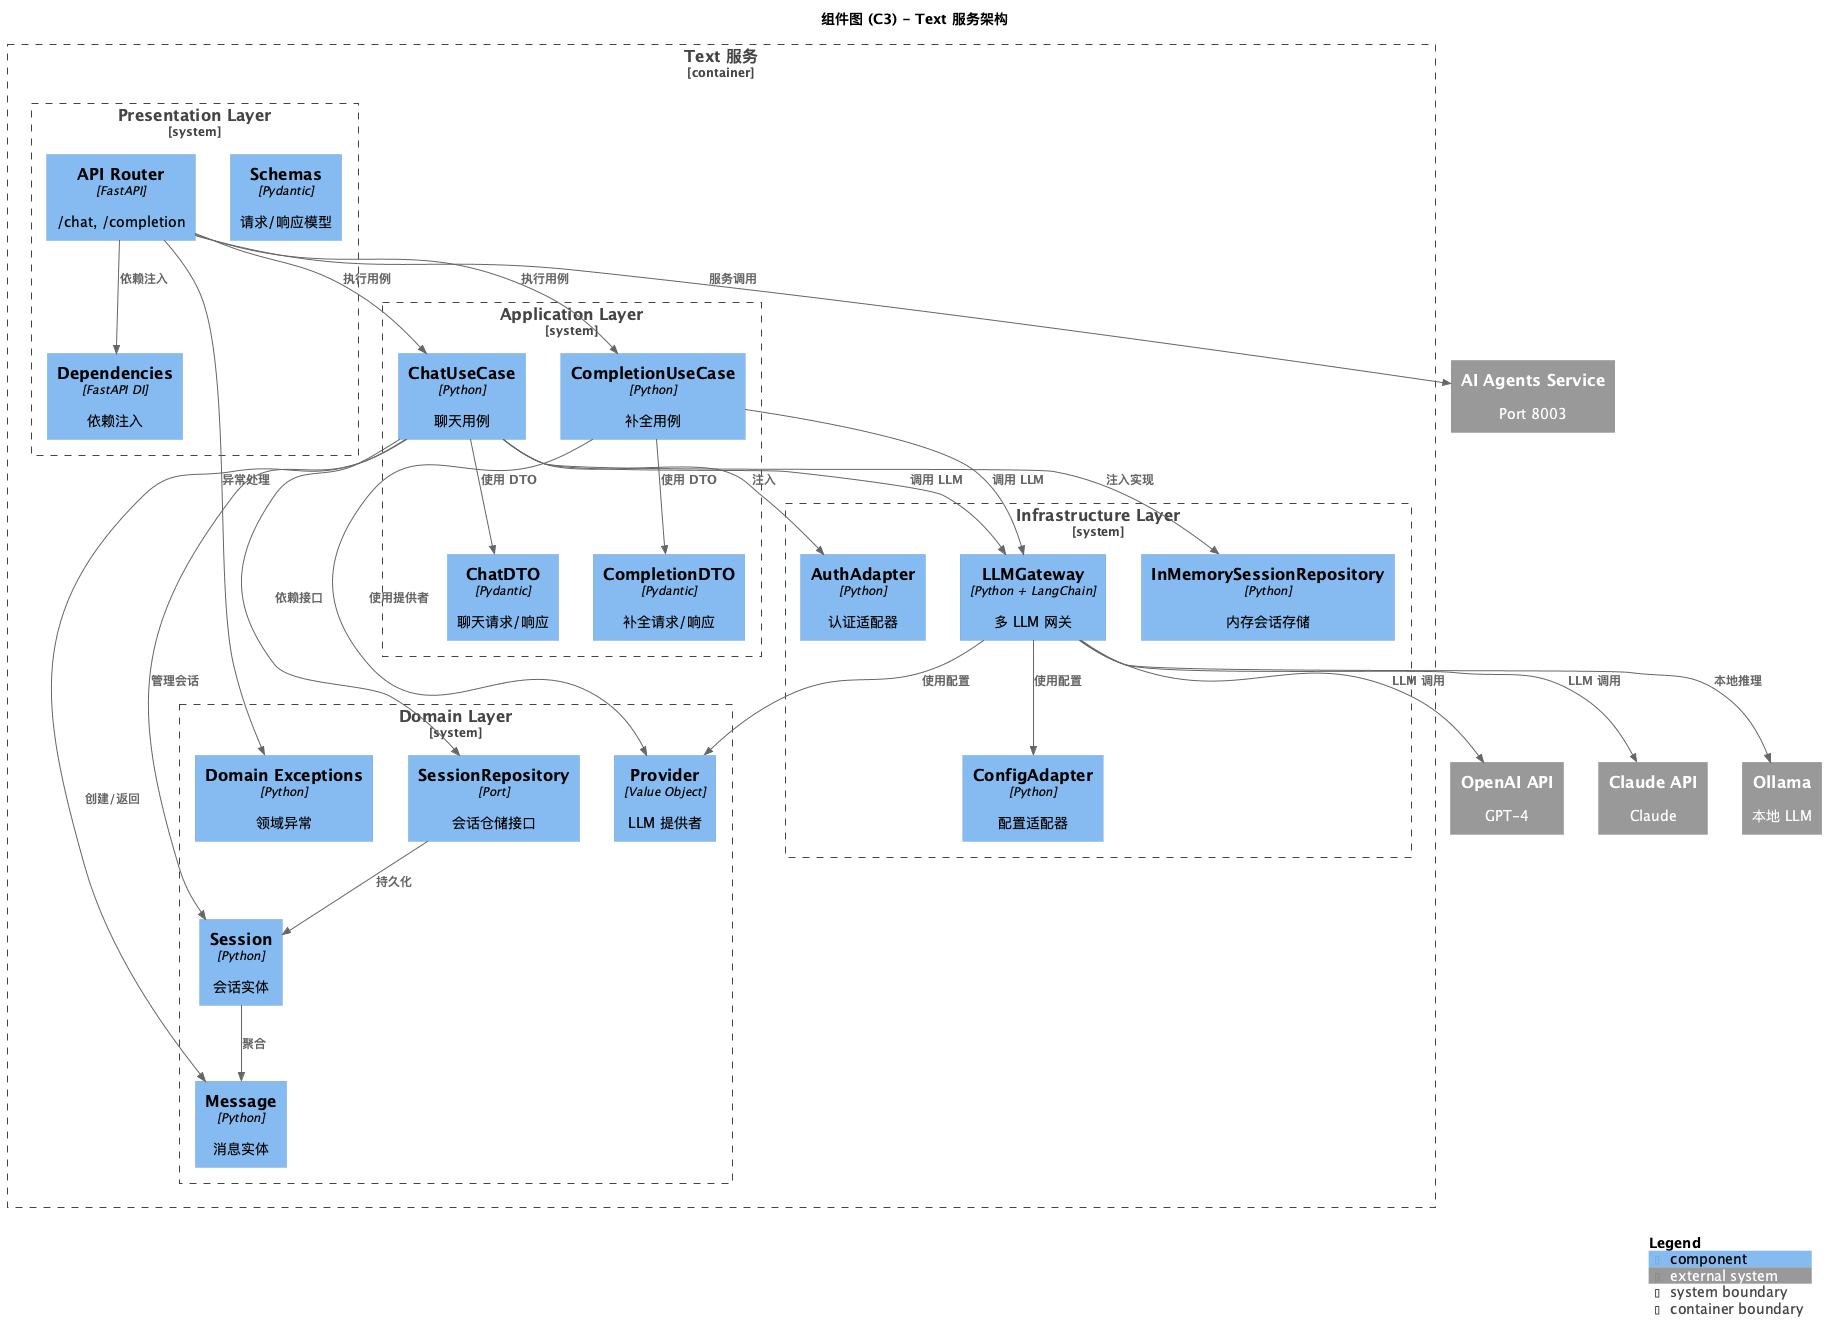

The diagram above was rendered by PlantUML. Its source (embedded in the PNG):
@startuml C4-Component-Text-Service
!include https://raw.githubusercontent.com/plantuml-stdlib/C4-PlantUML/master/C4_Component.puml

LAYOUT_WITH_LEGEND()

title 组件图 (C3) - Text 服务架构

Container_Boundary(text_service, "Text 服务") {

    ' === Presentation Layer ===
    System_Boundary(presentation, "Presentation Layer") {
        Component(api_router, "API Router", "FastAPI", "/chat, /completion")
        Component(schemas, "Schemas", "Pydantic", "请求/响应模型")
        Component(dependencies, "Dependencies", "FastAPI DI", "依赖注入")
    }

    ' === Application Layer ===
    System_Boundary(application, "Application Layer") {
        Component(chat_usecase, "ChatUseCase", "Python", "聊天用例")
        Component(completion_usecase, "CompletionUseCase", "Python", "补全用例")
        Component(chat_dto, "ChatDTO", "Pydantic", "聊天请求/响应")
        Component(completion_dto, "CompletionDTO", "Pydantic", "补全请求/响应")
    }

    ' === Domain Layer ===
    System_Boundary(domain, "Domain Layer") {
        Component(message_entity, "Message", "Python", "消息实体")
        Component(session_entity, "Session", "Python", "会话实体")
        Component(provider_value, "Provider", "Value Object", "LLM 提供者")
        Component(session_repository, "SessionRepository", "Port", "会话仓储接口")
        Component(exceptions, "Domain Exceptions", "Python", "领域异常")
    }

    ' === Infrastructure Layer ===
    System_Boundary(infrastructure, "Infrastructure Layer") {
        Component(llm_gateway, "LLMGateway", "Python + LangChain", "多 LLM 网关")
        Component(config_adapter, "ConfigAdapter", "Python", "配置适配器")
        Component(auth_adapter, "AuthAdapter", "Python", "认证适配器")
        Component(in_memory_repo, "InMemorySessionRepository", "Python", "内存会话存储")
    }
}

' === Presentation -> Application ===
Rel(api_router, chat_usecase, "执行用例")
Rel(api_router, completion_usecase, "执行用例")
Rel(api_router, dependencies, "依赖注入")

' === Application 层内部 ===
Rel(chat_usecase, chat_dto, "使用 DTO")
Rel(completion_usecase, completion_dto, "使用 DTO")
Rel(chat_usecase, llm_gateway, "调用 LLM")
Rel(completion_usecase, llm_gateway, "调用 LLM")

' === Application -> Domain ===
Rel(chat_usecase, message_entity, "创建/返回")
Rel(chat_usecase, session_entity, "管理会话")
Rel(chat_usecase, session_repository, "依赖接口")
Rel(completion_usecase, provider_value, "使用提供者")
Rel(api_router, exceptions, "异常处理")

' === Application -> Infrastructure ===
Rel(chat_usecase, in_memory_repo, "注入实现")
Rel(chat_usecase, auth_adapter, "注入")
Rel(llm_gateway, config_adapter, "使用配置")

' === Domain 层内部 ===
Rel(session_entity, message_entity, "聚合")
Rel(session_repository, session_entity, "持久化")

' === Infrastructure 层内部 ===
Rel(llm_gateway, provider_value, "使用配置")

' === 外部依赖 ===
System_Ext(ai_agents, "AI Agents Service", "Port 8003")
System_Ext(openai_api, "OpenAI API", "GPT-4")
System_Ext(claude_api, "Claude API", "Claude")
System_Ext(ollama, "Ollama", "本地 LLM")

Rel(llm_gateway, openai_api, "LLM 调用")
Rel(llm_gateway, claude_api, "LLM 调用")
Rel(llm_gateway, ollama, "本地推理")
Rel(api_router, ai_agents, "服务调用")

SHOW_LEGEND()
@enduml